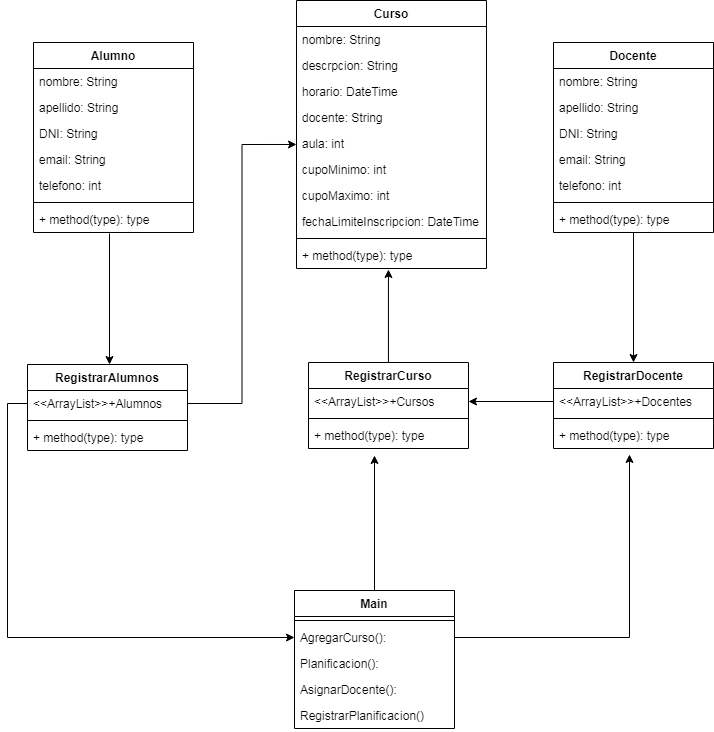

The diagram above was exported from draw.io. Its source (the exported page's mxGraphModel, read from the mxfile embedded in the PNG):
<mxGraphModel dx="1342" dy="614" grid="0" gridSize="10" guides="1" tooltips="1" connect="1" arrows="1" fold="1" page="1" pageScale="1" pageWidth="827" pageHeight="1169" math="0" shadow="0">
  <root>
    <mxCell id="0" />
    <mxCell id="1" parent="0" />
    <mxCell id="psLlyf5uTxfsbBpLcBDa-1" value="Alumno" style="swimlane;fontStyle=1;align=center;verticalAlign=top;childLayout=stackLayout;horizontal=1;startSize=26;horizontalStack=0;resizeParent=1;resizeParentMax=0;resizeLast=0;collapsible=1;marginBottom=0;" parent="1" vertex="1">
      <mxGeometry x="77" y="120" width="160" height="190" as="geometry" />
    </mxCell>
    <mxCell id="psLlyf5uTxfsbBpLcBDa-2" value="nombre: String" style="text;strokeColor=none;fillColor=none;align=left;verticalAlign=top;spacingLeft=4;spacingRight=4;overflow=hidden;rotatable=0;points=[[0,0.5],[1,0.5]];portConstraint=eastwest;" parent="psLlyf5uTxfsbBpLcBDa-1" vertex="1">
      <mxGeometry y="26" width="160" height="26" as="geometry" />
    </mxCell>
    <mxCell id="psLlyf5uTxfsbBpLcBDa-10" value="apellido: String" style="text;strokeColor=none;fillColor=none;align=left;verticalAlign=top;spacingLeft=4;spacingRight=4;overflow=hidden;rotatable=0;points=[[0,0.5],[1,0.5]];portConstraint=eastwest;" parent="psLlyf5uTxfsbBpLcBDa-1" vertex="1">
      <mxGeometry y="52" width="160" height="26" as="geometry" />
    </mxCell>
    <mxCell id="psLlyf5uTxfsbBpLcBDa-9" value="DNI: String" style="text;strokeColor=none;fillColor=none;align=left;verticalAlign=top;spacingLeft=4;spacingRight=4;overflow=hidden;rotatable=0;points=[[0,0.5],[1,0.5]];portConstraint=eastwest;" parent="psLlyf5uTxfsbBpLcBDa-1" vertex="1">
      <mxGeometry y="78" width="160" height="26" as="geometry" />
    </mxCell>
    <mxCell id="psLlyf5uTxfsbBpLcBDa-11" value="email: String" style="text;strokeColor=none;fillColor=none;align=left;verticalAlign=top;spacingLeft=4;spacingRight=4;overflow=hidden;rotatable=0;points=[[0,0.5],[1,0.5]];portConstraint=eastwest;" parent="psLlyf5uTxfsbBpLcBDa-1" vertex="1">
      <mxGeometry y="104" width="160" height="26" as="geometry" />
    </mxCell>
    <mxCell id="psLlyf5uTxfsbBpLcBDa-12" value="telefono: int" style="text;strokeColor=none;fillColor=none;align=left;verticalAlign=top;spacingLeft=4;spacingRight=4;overflow=hidden;rotatable=0;points=[[0,0.5],[1,0.5]];portConstraint=eastwest;" parent="psLlyf5uTxfsbBpLcBDa-1" vertex="1">
      <mxGeometry y="130" width="160" height="26" as="geometry" />
    </mxCell>
    <mxCell id="psLlyf5uTxfsbBpLcBDa-3" value="" style="line;strokeWidth=1;fillColor=none;align=left;verticalAlign=middle;spacingTop=-1;spacingLeft=3;spacingRight=3;rotatable=0;labelPosition=right;points=[];portConstraint=eastwest;" parent="psLlyf5uTxfsbBpLcBDa-1" vertex="1">
      <mxGeometry y="156" width="160" height="8" as="geometry" />
    </mxCell>
    <mxCell id="psLlyf5uTxfsbBpLcBDa-4" value="+ method(type): type" style="text;strokeColor=none;fillColor=none;align=left;verticalAlign=top;spacingLeft=4;spacingRight=4;overflow=hidden;rotatable=0;points=[[0,0.5],[1,0.5]];portConstraint=eastwest;" parent="psLlyf5uTxfsbBpLcBDa-1" vertex="1">
      <mxGeometry y="164" width="160" height="26" as="geometry" />
    </mxCell>
    <mxCell id="XpouHZ2EMMKImkdmHH8Y-13" style="edgeStyle=orthogonalEdgeStyle;rounded=0;orthogonalLoop=1;jettySize=auto;html=1;entryX=0.484;entryY=1.038;entryDx=0;entryDy=0;entryPerimeter=0;" parent="1" source="psLlyf5uTxfsbBpLcBDa-26" target="psLlyf5uTxfsbBpLcBDa-16" edge="1">
      <mxGeometry relative="1" as="geometry">
        <Array as="points" />
      </mxGeometry>
    </mxCell>
    <mxCell id="psLlyf5uTxfsbBpLcBDa-30" value="RegistrarDocente" style="swimlane;fontStyle=1;align=center;verticalAlign=top;childLayout=stackLayout;horizontal=1;startSize=26;horizontalStack=0;resizeParent=1;resizeParentMax=0;resizeLast=0;collapsible=1;marginBottom=0;" parent="1" vertex="1">
      <mxGeometry x="597" y="440" width="160" height="86" as="geometry" />
    </mxCell>
    <mxCell id="psLlyf5uTxfsbBpLcBDa-31" value="&lt;&lt;ArrayList&gt;&gt;+Docentes" style="text;strokeColor=none;fillColor=none;align=left;verticalAlign=top;spacingLeft=4;spacingRight=4;overflow=hidden;rotatable=0;points=[[0,0.5],[1,0.5]];portConstraint=eastwest;" parent="psLlyf5uTxfsbBpLcBDa-30" vertex="1">
      <mxGeometry y="26" width="160" height="26" as="geometry" />
    </mxCell>
    <mxCell id="psLlyf5uTxfsbBpLcBDa-32" value="" style="line;strokeWidth=1;fillColor=none;align=left;verticalAlign=middle;spacingTop=-1;spacingLeft=3;spacingRight=3;rotatable=0;labelPosition=right;points=[];portConstraint=eastwest;" parent="psLlyf5uTxfsbBpLcBDa-30" vertex="1">
      <mxGeometry y="52" width="160" height="8" as="geometry" />
    </mxCell>
    <mxCell id="psLlyf5uTxfsbBpLcBDa-33" value="+ method(type): type" style="text;strokeColor=none;fillColor=none;align=left;verticalAlign=top;spacingLeft=4;spacingRight=4;overflow=hidden;rotatable=0;points=[[0,0.5],[1,0.5]];portConstraint=eastwest;" parent="psLlyf5uTxfsbBpLcBDa-30" vertex="1">
      <mxGeometry y="60" width="160" height="26" as="geometry" />
    </mxCell>
    <mxCell id="XpouHZ2EMMKImkdmHH8Y-9" style="edgeStyle=orthogonalEdgeStyle;rounded=0;orthogonalLoop=1;jettySize=auto;html=1;" parent="1" source="XpouHZ2EMMKImkdmHH8Y-1" target="psLlyf5uTxfsbBpLcBDa-30" edge="1">
      <mxGeometry relative="1" as="geometry" />
    </mxCell>
    <mxCell id="XpouHZ2EMMKImkdmHH8Y-1" value="Docente" style="swimlane;fontStyle=1;align=center;verticalAlign=top;childLayout=stackLayout;horizontal=1;startSize=26;horizontalStack=0;resizeParent=1;resizeParentMax=0;resizeLast=0;collapsible=1;marginBottom=0;" parent="1" vertex="1">
      <mxGeometry x="597" y="120" width="160" height="190" as="geometry" />
    </mxCell>
    <mxCell id="XpouHZ2EMMKImkdmHH8Y-2" value="nombre: String" style="text;strokeColor=none;fillColor=none;align=left;verticalAlign=top;spacingLeft=4;spacingRight=4;overflow=hidden;rotatable=0;points=[[0,0.5],[1,0.5]];portConstraint=eastwest;" parent="XpouHZ2EMMKImkdmHH8Y-1" vertex="1">
      <mxGeometry y="26" width="160" height="26" as="geometry" />
    </mxCell>
    <mxCell id="XpouHZ2EMMKImkdmHH8Y-3" value="apellido: String" style="text;strokeColor=none;fillColor=none;align=left;verticalAlign=top;spacingLeft=4;spacingRight=4;overflow=hidden;rotatable=0;points=[[0,0.5],[1,0.5]];portConstraint=eastwest;" parent="XpouHZ2EMMKImkdmHH8Y-1" vertex="1">
      <mxGeometry y="52" width="160" height="26" as="geometry" />
    </mxCell>
    <mxCell id="XpouHZ2EMMKImkdmHH8Y-4" value="DNI: String" style="text;strokeColor=none;fillColor=none;align=left;verticalAlign=top;spacingLeft=4;spacingRight=4;overflow=hidden;rotatable=0;points=[[0,0.5],[1,0.5]];portConstraint=eastwest;" parent="XpouHZ2EMMKImkdmHH8Y-1" vertex="1">
      <mxGeometry y="78" width="160" height="26" as="geometry" />
    </mxCell>
    <mxCell id="XpouHZ2EMMKImkdmHH8Y-5" value="email: String" style="text;strokeColor=none;fillColor=none;align=left;verticalAlign=top;spacingLeft=4;spacingRight=4;overflow=hidden;rotatable=0;points=[[0,0.5],[1,0.5]];portConstraint=eastwest;" parent="XpouHZ2EMMKImkdmHH8Y-1" vertex="1">
      <mxGeometry y="104" width="160" height="26" as="geometry" />
    </mxCell>
    <mxCell id="XpouHZ2EMMKImkdmHH8Y-6" value="telefono: int" style="text;strokeColor=none;fillColor=none;align=left;verticalAlign=top;spacingLeft=4;spacingRight=4;overflow=hidden;rotatable=0;points=[[0,0.5],[1,0.5]];portConstraint=eastwest;" parent="XpouHZ2EMMKImkdmHH8Y-1" vertex="1">
      <mxGeometry y="130" width="160" height="26" as="geometry" />
    </mxCell>
    <mxCell id="XpouHZ2EMMKImkdmHH8Y-7" value="" style="line;strokeWidth=1;fillColor=none;align=left;verticalAlign=middle;spacingTop=-1;spacingLeft=3;spacingRight=3;rotatable=0;labelPosition=right;points=[];portConstraint=eastwest;" parent="XpouHZ2EMMKImkdmHH8Y-1" vertex="1">
      <mxGeometry y="156" width="160" height="8" as="geometry" />
    </mxCell>
    <mxCell id="XpouHZ2EMMKImkdmHH8Y-8" value="+ method(type): type" style="text;strokeColor=none;fillColor=none;align=left;verticalAlign=top;spacingLeft=4;spacingRight=4;overflow=hidden;rotatable=0;points=[[0,0.5],[1,0.5]];portConstraint=eastwest;" parent="XpouHZ2EMMKImkdmHH8Y-1" vertex="1">
      <mxGeometry y="164" width="160" height="26" as="geometry" />
    </mxCell>
    <mxCell id="XpouHZ2EMMKImkdmHH8Y-10" style="edgeStyle=orthogonalEdgeStyle;rounded=0;orthogonalLoop=1;jettySize=auto;html=1;" parent="1" source="psLlyf5uTxfsbBpLcBDa-31" target="psLlyf5uTxfsbBpLcBDa-27" edge="1">
      <mxGeometry relative="1" as="geometry" />
    </mxCell>
    <mxCell id="XpouHZ2EMMKImkdmHH8Y-11" style="edgeStyle=orthogonalEdgeStyle;rounded=0;orthogonalLoop=1;jettySize=auto;html=1;" parent="1" target="psLlyf5uTxfsbBpLcBDa-22" edge="1">
      <mxGeometry relative="1" as="geometry">
        <mxPoint x="153" y="311" as="sourcePoint" />
        <Array as="points">
          <mxPoint x="153" y="311" />
        </Array>
      </mxGeometry>
    </mxCell>
    <mxCell id="XpouHZ2EMMKImkdmHH8Y-12" style="edgeStyle=orthogonalEdgeStyle;rounded=0;orthogonalLoop=1;jettySize=auto;html=1;entryX=0;entryY=0.538;entryDx=0;entryDy=0;entryPerimeter=0;" parent="1" source="psLlyf5uTxfsbBpLcBDa-23" target="psLlyf5uTxfsbBpLcBDa-18" edge="1">
      <mxGeometry relative="1" as="geometry">
        <mxPoint x="331" y="214" as="targetPoint" />
      </mxGeometry>
    </mxCell>
    <mxCell id="psLlyf5uTxfsbBpLcBDa-26" value="RegistrarCurso" style="swimlane;fontStyle=1;align=center;verticalAlign=top;childLayout=stackLayout;horizontal=1;startSize=26;horizontalStack=0;resizeParent=1;resizeParentMax=0;resizeLast=0;collapsible=1;marginBottom=0;" parent="1" vertex="1">
      <mxGeometry x="352" y="440" width="160" height="86" as="geometry" />
    </mxCell>
    <mxCell id="psLlyf5uTxfsbBpLcBDa-27" value="&lt;&lt;ArrayList&gt;&gt;+Cursos" style="text;strokeColor=none;fillColor=none;align=left;verticalAlign=top;spacingLeft=4;spacingRight=4;overflow=hidden;rotatable=0;points=[[0,0.5],[1,0.5]];portConstraint=eastwest;" parent="psLlyf5uTxfsbBpLcBDa-26" vertex="1">
      <mxGeometry y="26" width="160" height="26" as="geometry" />
    </mxCell>
    <mxCell id="psLlyf5uTxfsbBpLcBDa-28" value="" style="line;strokeWidth=1;fillColor=none;align=left;verticalAlign=middle;spacingTop=-1;spacingLeft=3;spacingRight=3;rotatable=0;labelPosition=right;points=[];portConstraint=eastwest;" parent="psLlyf5uTxfsbBpLcBDa-26" vertex="1">
      <mxGeometry y="52" width="160" height="8" as="geometry" />
    </mxCell>
    <mxCell id="psLlyf5uTxfsbBpLcBDa-29" value="+ method(type): type" style="text;strokeColor=none;fillColor=none;align=left;verticalAlign=top;spacingLeft=4;spacingRight=4;overflow=hidden;rotatable=0;points=[[0,0.5],[1,0.5]];portConstraint=eastwest;" parent="psLlyf5uTxfsbBpLcBDa-26" vertex="1">
      <mxGeometry y="60" width="160" height="26" as="geometry" />
    </mxCell>
    <mxCell id="psLlyf5uTxfsbBpLcBDa-13" value="Curso" style="swimlane;fontStyle=1;align=center;verticalAlign=top;childLayout=stackLayout;horizontal=1;startSize=26;horizontalStack=0;resizeParent=1;resizeParentMax=0;resizeLast=0;collapsible=1;marginBottom=0;" parent="1" vertex="1">
      <mxGeometry x="340" y="78" width="190" height="268" as="geometry" />
    </mxCell>
    <mxCell id="psLlyf5uTxfsbBpLcBDa-14" value="nombre: String" style="text;strokeColor=none;fillColor=none;align=left;verticalAlign=top;spacingLeft=4;spacingRight=4;overflow=hidden;rotatable=0;points=[[0,0.5],[1,0.5]];portConstraint=eastwest;" parent="psLlyf5uTxfsbBpLcBDa-13" vertex="1">
      <mxGeometry y="26" width="190" height="26" as="geometry" />
    </mxCell>
    <mxCell id="psLlyf5uTxfsbBpLcBDa-39" value="descrpcion: String" style="text;strokeColor=none;fillColor=none;align=left;verticalAlign=top;spacingLeft=4;spacingRight=4;overflow=hidden;rotatable=0;points=[[0,0.5],[1,0.5]];portConstraint=eastwest;" parent="psLlyf5uTxfsbBpLcBDa-13" vertex="1">
      <mxGeometry y="52" width="190" height="26" as="geometry" />
    </mxCell>
    <mxCell id="psLlyf5uTxfsbBpLcBDa-17" value="horario: DateTime" style="text;strokeColor=none;fillColor=none;align=left;verticalAlign=top;spacingLeft=4;spacingRight=4;overflow=hidden;rotatable=0;points=[[0,0.5],[1,0.5]];portConstraint=eastwest;" parent="psLlyf5uTxfsbBpLcBDa-13" vertex="1">
      <mxGeometry y="78" width="190" height="26" as="geometry" />
    </mxCell>
    <mxCell id="psLlyf5uTxfsbBpLcBDa-40" value="docente: String" style="text;strokeColor=none;fillColor=none;align=left;verticalAlign=top;spacingLeft=4;spacingRight=4;overflow=hidden;rotatable=0;points=[[0,0.5],[1,0.5]];portConstraint=eastwest;" parent="psLlyf5uTxfsbBpLcBDa-13" vertex="1">
      <mxGeometry y="104" width="190" height="26" as="geometry" />
    </mxCell>
    <mxCell id="psLlyf5uTxfsbBpLcBDa-18" value="aula: int" style="text;strokeColor=none;fillColor=none;align=left;verticalAlign=top;spacingLeft=4;spacingRight=4;overflow=hidden;rotatable=0;points=[[0,0.5],[1,0.5]];portConstraint=eastwest;" parent="psLlyf5uTxfsbBpLcBDa-13" vertex="1">
      <mxGeometry y="130" width="190" height="26" as="geometry" />
    </mxCell>
    <mxCell id="psLlyf5uTxfsbBpLcBDa-19" value="cupoMinimo: int" style="text;strokeColor=none;fillColor=none;align=left;verticalAlign=top;spacingLeft=4;spacingRight=4;overflow=hidden;rotatable=0;points=[[0,0.5],[1,0.5]];portConstraint=eastwest;" parent="psLlyf5uTxfsbBpLcBDa-13" vertex="1">
      <mxGeometry y="156" width="190" height="26" as="geometry" />
    </mxCell>
    <mxCell id="psLlyf5uTxfsbBpLcBDa-20" value="cupoMaximo: int" style="text;strokeColor=none;fillColor=none;align=left;verticalAlign=top;spacingLeft=4;spacingRight=4;overflow=hidden;rotatable=0;points=[[0,0.5],[1,0.5]];portConstraint=eastwest;" parent="psLlyf5uTxfsbBpLcBDa-13" vertex="1">
      <mxGeometry y="182" width="190" height="26" as="geometry" />
    </mxCell>
    <mxCell id="psLlyf5uTxfsbBpLcBDa-21" value="fechaLimiteInscripcion: DateTime" style="text;strokeColor=none;fillColor=none;align=left;verticalAlign=top;spacingLeft=4;spacingRight=4;overflow=hidden;rotatable=0;points=[[0,0.5],[1,0.5]];portConstraint=eastwest;" parent="psLlyf5uTxfsbBpLcBDa-13" vertex="1">
      <mxGeometry y="208" width="190" height="26" as="geometry" />
    </mxCell>
    <mxCell id="psLlyf5uTxfsbBpLcBDa-15" value="" style="line;strokeWidth=1;fillColor=none;align=left;verticalAlign=middle;spacingTop=-1;spacingLeft=3;spacingRight=3;rotatable=0;labelPosition=right;points=[];portConstraint=eastwest;" parent="psLlyf5uTxfsbBpLcBDa-13" vertex="1">
      <mxGeometry y="234" width="190" height="8" as="geometry" />
    </mxCell>
    <mxCell id="psLlyf5uTxfsbBpLcBDa-16" value="+ method(type): type" style="text;strokeColor=none;fillColor=none;align=left;verticalAlign=top;spacingLeft=4;spacingRight=4;overflow=hidden;rotatable=0;points=[[0,0.5],[1,0.5]];portConstraint=eastwest;" parent="psLlyf5uTxfsbBpLcBDa-13" vertex="1">
      <mxGeometry y="242" width="190" height="26" as="geometry" />
    </mxCell>
    <mxCell id="MKSMacmadtPibBJvXtvP-2" style="edgeStyle=orthogonalEdgeStyle;rounded=0;orthogonalLoop=1;jettySize=auto;html=1;exitX=0;exitY=0.5;exitDx=0;exitDy=0;" edge="1" parent="1" source="psLlyf5uTxfsbBpLcBDa-23" target="XpouHZ2EMMKImkdmHH8Y-17">
      <mxGeometry relative="1" as="geometry" />
    </mxCell>
    <mxCell id="MKSMacmadtPibBJvXtvP-4" style="edgeStyle=orthogonalEdgeStyle;rounded=0;orthogonalLoop=1;jettySize=auto;html=1;exitX=0.5;exitY=0;exitDx=0;exitDy=0;" edge="1" parent="1" source="XpouHZ2EMMKImkdmHH8Y-14">
      <mxGeometry relative="1" as="geometry">
        <mxPoint x="418" y="533" as="targetPoint" />
      </mxGeometry>
    </mxCell>
    <mxCell id="psLlyf5uTxfsbBpLcBDa-22" value="RegistrarAlumnos" style="swimlane;fontStyle=1;align=center;verticalAlign=top;childLayout=stackLayout;horizontal=1;startSize=26;horizontalStack=0;resizeParent=1;resizeParentMax=0;resizeLast=0;collapsible=1;marginBottom=0;" parent="1" vertex="1">
      <mxGeometry x="71" y="442" width="160" height="86" as="geometry" />
    </mxCell>
    <mxCell id="psLlyf5uTxfsbBpLcBDa-23" value="&lt;&lt;ArrayList&gt;&gt;+Alumnos" style="text;strokeColor=none;fillColor=none;align=left;verticalAlign=top;spacingLeft=4;spacingRight=4;overflow=hidden;rotatable=0;points=[[0,0.5],[1,0.5]];portConstraint=eastwest;" parent="psLlyf5uTxfsbBpLcBDa-22" vertex="1">
      <mxGeometry y="26" width="160" height="26" as="geometry" />
    </mxCell>
    <mxCell id="psLlyf5uTxfsbBpLcBDa-24" value="" style="line;strokeWidth=1;fillColor=none;align=left;verticalAlign=middle;spacingTop=-1;spacingLeft=3;spacingRight=3;rotatable=0;labelPosition=right;points=[];portConstraint=eastwest;" parent="psLlyf5uTxfsbBpLcBDa-22" vertex="1">
      <mxGeometry y="52" width="160" height="8" as="geometry" />
    </mxCell>
    <mxCell id="psLlyf5uTxfsbBpLcBDa-25" value="+ method(type): type" style="text;strokeColor=none;fillColor=none;align=left;verticalAlign=top;spacingLeft=4;spacingRight=4;overflow=hidden;rotatable=0;points=[[0,0.5],[1,0.5]];portConstraint=eastwest;" parent="psLlyf5uTxfsbBpLcBDa-22" vertex="1">
      <mxGeometry y="60" width="160" height="26" as="geometry" />
    </mxCell>
    <mxCell id="MKSMacmadtPibBJvXtvP-3" style="edgeStyle=orthogonalEdgeStyle;rounded=0;orthogonalLoop=1;jettySize=auto;html=1;" edge="1" parent="1" source="XpouHZ2EMMKImkdmHH8Y-17">
      <mxGeometry relative="1" as="geometry">
        <mxPoint x="673" y="532" as="targetPoint" />
      </mxGeometry>
    </mxCell>
    <mxCell id="XpouHZ2EMMKImkdmHH8Y-14" value="Main" style="swimlane;fontStyle=1;align=center;verticalAlign=top;childLayout=stackLayout;horizontal=1;startSize=26;horizontalStack=0;resizeParent=1;resizeParentMax=0;resizeLast=0;collapsible=1;marginBottom=0;" parent="1" vertex="1">
      <mxGeometry x="338" y="668" width="160" height="138" as="geometry" />
    </mxCell>
    <mxCell id="XpouHZ2EMMKImkdmHH8Y-16" value="" style="line;strokeWidth=1;fillColor=none;align=left;verticalAlign=middle;spacingTop=-1;spacingLeft=3;spacingRight=3;rotatable=0;labelPosition=right;points=[];portConstraint=eastwest;" parent="XpouHZ2EMMKImkdmHH8Y-14" vertex="1">
      <mxGeometry y="26" width="160" height="8" as="geometry" />
    </mxCell>
    <mxCell id="XpouHZ2EMMKImkdmHH8Y-17" value="AgregarCurso(): &#10;" style="text;strokeColor=none;fillColor=none;align=left;verticalAlign=top;spacingLeft=4;spacingRight=4;overflow=hidden;rotatable=0;points=[[0,0.5],[1,0.5]];portConstraint=eastwest;" parent="XpouHZ2EMMKImkdmHH8Y-14" vertex="1">
      <mxGeometry y="34" width="160" height="26" as="geometry" />
    </mxCell>
    <mxCell id="MKSMacmadtPibBJvXtvP-7" value="Planificacion():" style="text;strokeColor=none;fillColor=none;align=left;verticalAlign=top;spacingLeft=4;spacingRight=4;overflow=hidden;rotatable=0;points=[[0,0.5],[1,0.5]];portConstraint=eastwest;" vertex="1" parent="XpouHZ2EMMKImkdmHH8Y-14">
      <mxGeometry y="60" width="160" height="26" as="geometry" />
    </mxCell>
    <mxCell id="XpouHZ2EMMKImkdmHH8Y-18" value="AsignarDocente(): &#10;" style="text;strokeColor=none;fillColor=none;align=left;verticalAlign=top;spacingLeft=4;spacingRight=4;overflow=hidden;rotatable=0;points=[[0,0.5],[1,0.5]];portConstraint=eastwest;" parent="XpouHZ2EMMKImkdmHH8Y-14" vertex="1">
      <mxGeometry y="86" width="160" height="26" as="geometry" />
    </mxCell>
    <mxCell id="MKSMacmadtPibBJvXtvP-9" value="RegistrarPlanificacion()" style="text;strokeColor=none;fillColor=none;align=left;verticalAlign=top;spacingLeft=4;spacingRight=4;overflow=hidden;rotatable=0;points=[[0,0.5],[1,0.5]];portConstraint=eastwest;" vertex="1" parent="XpouHZ2EMMKImkdmHH8Y-14">
      <mxGeometry y="112" width="160" height="26" as="geometry" />
    </mxCell>
  </root>
</mxGraphModel>